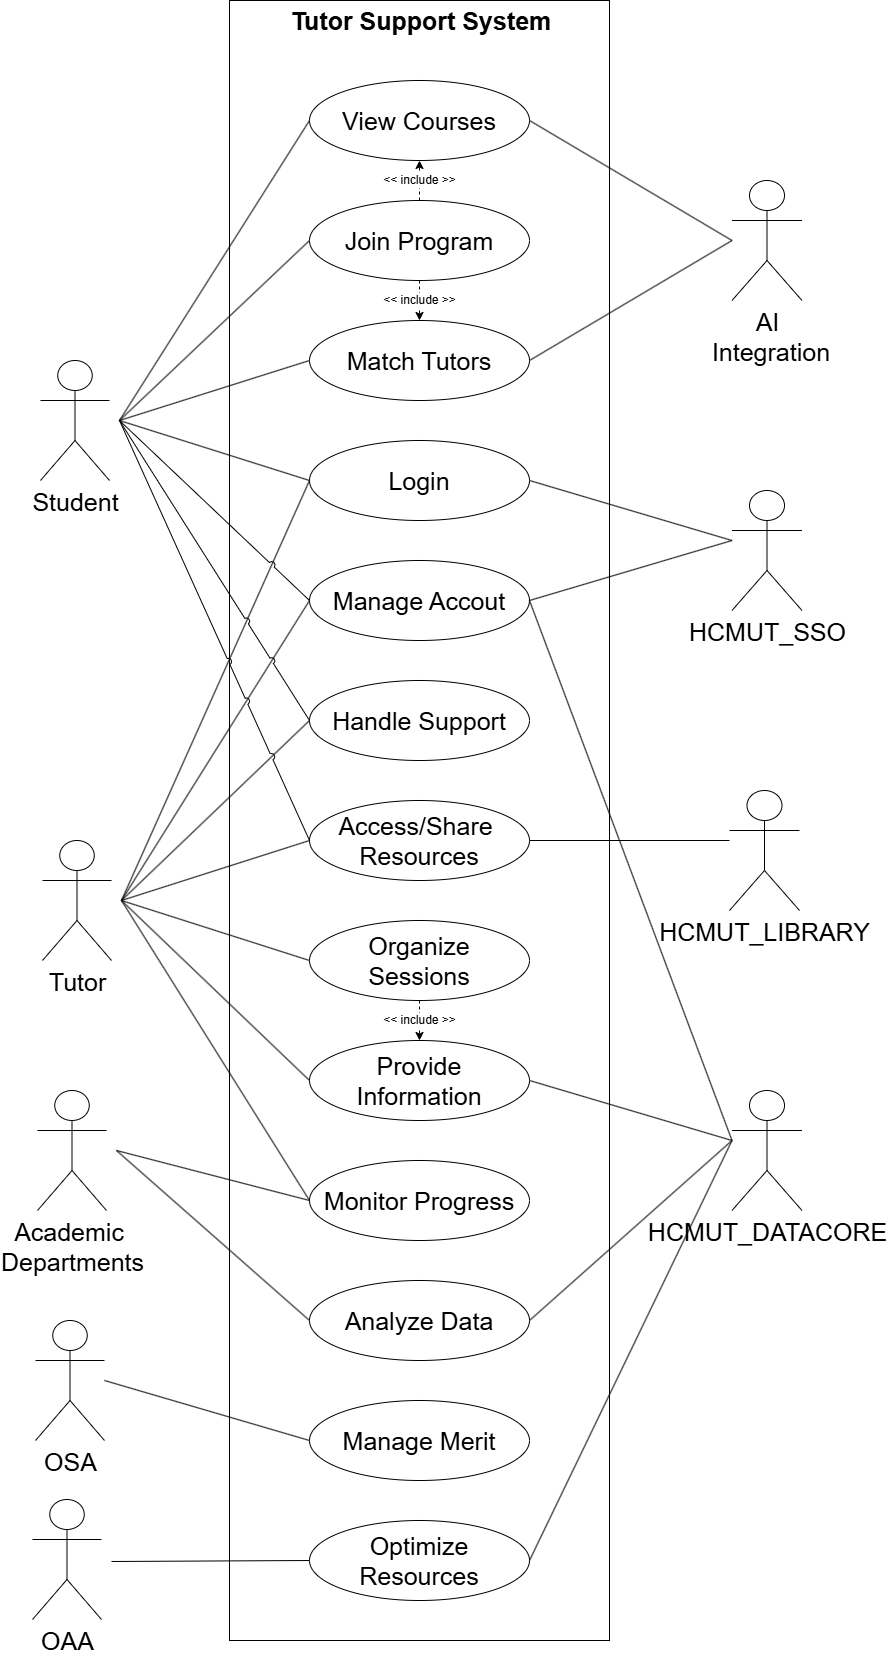

The diagram above was exported from draw.io. Its source (the exported page's mxGraphModel, read from the mxfile embedded in the PNG):
<mxGraphModel dx="1505" dy="1024" grid="1" gridSize="10" guides="1" tooltips="1" connect="1" arrows="1" fold="1" page="1" pageScale="1" pageWidth="850" pageHeight="1100" background="#ffffff" math="0" shadow="0">
  <root>
    <mxCell id="0" />
    <mxCell id="1" parent="0" />
    <mxCell id="36" value="" style="rounded=0;whiteSpace=wrap;html=1;opacity=0;fontSize=25;" parent="1" vertex="1">
      <mxGeometry x="842.5" y="1110" width="75" height="140" as="geometry" />
    </mxCell>
    <mxCell id="101" value="" style="rounded=0;whiteSpace=wrap;html=1;" vertex="1" parent="1">
      <mxGeometry x="340" y="40" width="380" height="1640" as="geometry" />
    </mxCell>
    <mxCell id="37" value="" style="rounded=0;whiteSpace=wrap;html=1;opacity=0;fontSize=25;" parent="1" vertex="1">
      <mxGeometry x="840" y="810" width="75" height="140" as="geometry" />
    </mxCell>
    <mxCell id="38" value="" style="rounded=0;whiteSpace=wrap;html=1;opacity=0;fontSize=25;" parent="1" vertex="1">
      <mxGeometry x="842.5" y="510" width="75" height="140" as="geometry" />
    </mxCell>
    <mxCell id="35" value="" style="rounded=0;whiteSpace=wrap;html=1;opacity=0;fontSize=25;" parent="1" vertex="1">
      <mxGeometry x="140" y="1360" width="75" height="120" as="geometry" />
    </mxCell>
    <mxCell id="34" value="" style="rounded=0;whiteSpace=wrap;html=1;opacity=0;fontSize=25;" parent="1" vertex="1">
      <mxGeometry x="147" y="1541" width="75" height="120" as="geometry" />
    </mxCell>
    <mxCell id="33" value="" style="rounded=0;whiteSpace=wrap;html=1;opacity=0;fontSize=25;" parent="1" vertex="1">
      <mxGeometry x="152" y="1140" width="75" height="100" as="geometry" />
    </mxCell>
    <mxCell id="32" value="" style="rounded=0;whiteSpace=wrap;html=1;opacity=0;fontSize=25;" parent="1" vertex="1">
      <mxGeometry x="157" y="880" width="75" height="120" as="geometry" />
    </mxCell>
    <mxCell id="31" value="" style="rounded=0;whiteSpace=wrap;html=1;opacity=0;fontSize=25;" parent="1" vertex="1">
      <mxGeometry x="155" y="400" width="75" height="120" as="geometry" />
    </mxCell>
    <mxCell id="3" value="" style="rounded=0;whiteSpace=wrap;html=1;opacity=0;fontSize=25;" parent="1" vertex="1">
      <mxGeometry x="842.5" y="210" width="75" height="140" as="geometry" />
    </mxCell>
    <mxCell id="4" value="Login" style="ellipse;whiteSpace=wrap;html=1;fontSize=25;" parent="1" vertex="1">
      <mxGeometry x="420" y="480" width="220" height="80" as="geometry" />
    </mxCell>
    <mxCell id="5" value="Student" style="shape=umlActor;verticalLabelPosition=bottom;verticalAlign=top;html=1;outlineConnect=0;fontSize=25;" parent="1" vertex="1">
      <mxGeometry x="151" y="400" width="69" height="120" as="geometry" />
    </mxCell>
    <mxCell id="6" value="Manage Accout" style="ellipse;whiteSpace=wrap;html=1;fontSize=25;" parent="1" vertex="1">
      <mxGeometry x="420" y="600" width="220" height="80" as="geometry" />
    </mxCell>
    <mxCell id="7" value="Match Tutors" style="ellipse;whiteSpace=wrap;html=1;fontSize=25;" parent="1" vertex="1">
      <mxGeometry x="420" y="360" width="220" height="80" as="geometry" />
    </mxCell>
    <mxCell id="8" value="&amp;lt;&amp;lt; include &amp;gt;&amp;gt;" style="edgeStyle=none;html=1;entryX=0.5;entryY=1;entryDx=0;entryDy=0;dashed=1;fontSize=12;" parent="1" source="10" target="11" edge="1">
      <mxGeometry relative="1" as="geometry">
        <mxPoint as="offset" />
      </mxGeometry>
    </mxCell>
    <mxCell id="9" value="&amp;lt;&amp;lt; include &amp;gt;&amp;gt;" style="edgeStyle=none;html=1;entryX=0.5;entryY=0;entryDx=0;entryDy=0;dashed=1;fontSize=12;" parent="1" source="10" target="7" edge="1">
      <mxGeometry relative="1" as="geometry" />
    </mxCell>
    <mxCell id="10" value="Join Program" style="ellipse;whiteSpace=wrap;html=1;fontSize=25;" parent="1" vertex="1">
      <mxGeometry x="420" y="240" width="220" height="80" as="geometry" />
    </mxCell>
    <mxCell id="11" value="View Courses" style="ellipse;whiteSpace=wrap;html=1;fontSize=25;" parent="1" vertex="1">
      <mxGeometry x="420" y="120" width="220" height="80" as="geometry" />
    </mxCell>
    <mxCell id="12" value="Provide&lt;div&gt;Information&lt;/div&gt;" style="ellipse;whiteSpace=wrap;html=1;fontSize=25;" parent="1" vertex="1">
      <mxGeometry x="420" y="1080" width="220" height="80" as="geometry" />
    </mxCell>
    <mxCell id="14" value="&amp;lt;&amp;lt; include &amp;gt;&amp;gt;" style="edgeStyle=none;html=1;dashed=1;fontSize=12;" parent="1" source="15" target="12" edge="1">
      <mxGeometry relative="1" as="geometry" />
    </mxCell>
    <mxCell id="15" value="Organize&lt;div&gt;Sessions&lt;/div&gt;" style="ellipse;whiteSpace=wrap;html=1;fontSize=25;" parent="1" vertex="1">
      <mxGeometry x="420" y="960" width="220" height="80" as="geometry" />
    </mxCell>
    <mxCell id="17" value="Monitor Progress" style="ellipse;whiteSpace=wrap;html=1;fontSize=25;" parent="1" vertex="1">
      <mxGeometry x="420" y="1200" width="220" height="80" as="geometry" />
    </mxCell>
    <mxCell id="18" value="Analyze Data" style="ellipse;whiteSpace=wrap;html=1;fontSize=25;" parent="1" vertex="1">
      <mxGeometry x="420" y="1320" width="220" height="80" as="geometry" />
    </mxCell>
    <mxCell id="19" value="Access/Share&amp;nbsp;&lt;div&gt;Resources&lt;/div&gt;" style="ellipse;whiteSpace=wrap;html=1;fontSize=25;" parent="1" vertex="1">
      <mxGeometry x="420" y="840" width="220" height="80" as="geometry" />
    </mxCell>
    <mxCell id="20" value="Handle Support" style="ellipse;whiteSpace=wrap;html=1;fontSize=25;" parent="1" vertex="1">
      <mxGeometry x="420" y="720" width="220" height="80" as="geometry" />
    </mxCell>
    <mxCell id="21" value="Tutor" style="shape=umlActor;verticalLabelPosition=bottom;verticalAlign=top;html=1;outlineConnect=0;fontSize=25;" parent="1" vertex="1">
      <mxGeometry x="153" y="880" width="69" height="120" as="geometry" />
    </mxCell>
    <mxCell id="23" value="Optimize Resources" style="ellipse;whiteSpace=wrap;html=1;fontSize=25;" parent="1" vertex="1">
      <mxGeometry x="420" y="1560" width="220" height="80" as="geometry" />
    </mxCell>
    <mxCell id="24" value="Manage&amp;nbsp;Merit" style="ellipse;whiteSpace=wrap;html=1;fontSize=25;" parent="1" vertex="1">
      <mxGeometry x="420" y="1440" width="220" height="80" as="geometry" />
    </mxCell>
    <mxCell id="25" value="Academic&amp;nbsp;&lt;div&gt;Departments&lt;/div&gt;" style="shape=umlActor;verticalLabelPosition=bottom;verticalAlign=top;html=1;outlineConnect=0;fontSize=25;" parent="1" vertex="1">
      <mxGeometry x="148" y="1130" width="69" height="120" as="geometry" />
    </mxCell>
    <mxCell id="26" value="OAA" style="shape=umlActor;verticalLabelPosition=bottom;verticalAlign=top;html=1;outlineConnect=0;fontSize=25;" parent="1" vertex="1">
      <mxGeometry x="143" y="1539" width="69" height="120" as="geometry" />
    </mxCell>
    <mxCell id="27" value="OSA" style="shape=umlActor;verticalLabelPosition=bottom;verticalAlign=top;html=1;outlineConnect=0;fontSize=25;" parent="1" vertex="1">
      <mxGeometry x="146" y="1360" width="69" height="120" as="geometry" />
    </mxCell>
    <mxCell id="28" value="HCMUT_SSO" style="shape=umlActor;verticalLabelPosition=bottom;verticalAlign=top;html=1;outlineConnect=0;fontSize=25;" parent="1" vertex="1">
      <mxGeometry x="842.5" y="530" width="70" height="120" as="geometry" />
    </mxCell>
    <mxCell id="29" value="HCMUT_LIBRARY" style="shape=umlActor;verticalLabelPosition=bottom;verticalAlign=top;html=1;outlineConnect=0;fontSize=25;" parent="1" vertex="1">
      <mxGeometry x="840" y="830" width="70" height="120" as="geometry" />
    </mxCell>
    <mxCell id="30" value="HCMUT_DATACORE" style="shape=umlActor;verticalLabelPosition=bottom;verticalAlign=top;html=1;outlineConnect=0;fontSize=25;" parent="1" vertex="1">
      <mxGeometry x="842.5" y="1130" width="70" height="120" as="geometry" />
    </mxCell>
    <mxCell id="39" value="" style="endArrow=none;html=1;exitX=1;exitY=0.5;exitDx=0;exitDy=0;entryX=0;entryY=0.5;entryDx=0;entryDy=0;fontSize=25;" parent="1" source="31" target="11" edge="1">
      <mxGeometry width="50" height="50" relative="1" as="geometry">
        <mxPoint x="320" y="360" as="sourcePoint" />
        <mxPoint x="370" y="310" as="targetPoint" />
      </mxGeometry>
    </mxCell>
    <mxCell id="40" value="" style="endArrow=none;html=1;exitX=1;exitY=0.5;exitDx=0;exitDy=0;entryX=0;entryY=0.5;entryDx=0;entryDy=0;fontSize=25;" parent="1" source="31" target="10" edge="1">
      <mxGeometry width="50" height="50" relative="1" as="geometry">
        <mxPoint x="285" y="460" as="sourcePoint" />
        <mxPoint x="450" y="170" as="targetPoint" />
      </mxGeometry>
    </mxCell>
    <mxCell id="41" value="" style="endArrow=none;html=1;exitX=1;exitY=0.5;exitDx=0;exitDy=0;entryX=0;entryY=0.5;entryDx=0;entryDy=0;fontSize=25;" parent="1" source="31" target="7" edge="1">
      <mxGeometry width="50" height="50" relative="1" as="geometry">
        <mxPoint x="285" y="460" as="sourcePoint" />
        <mxPoint x="450" y="290" as="targetPoint" />
      </mxGeometry>
    </mxCell>
    <mxCell id="42" value="" style="endArrow=none;html=1;exitX=1;exitY=0.5;exitDx=0;exitDy=0;entryX=0;entryY=0.5;entryDx=0;entryDy=0;fontSize=25;" parent="1" source="31" target="4" edge="1">
      <mxGeometry width="50" height="50" relative="1" as="geometry">
        <mxPoint x="285" y="460" as="sourcePoint" />
        <mxPoint x="450" y="410" as="targetPoint" />
      </mxGeometry>
    </mxCell>
    <mxCell id="46" value="" style="endArrow=none;html=1;exitX=1;exitY=0.5;exitDx=0;exitDy=0;entryX=0;entryY=0.5;entryDx=0;entryDy=0;fontSize=25;" parent="1" source="32" target="20" edge="1">
      <mxGeometry width="50" height="50" relative="1" as="geometry">
        <mxPoint x="285" y="860" as="sourcePoint" />
        <mxPoint x="370" y="1270" as="targetPoint" />
      </mxGeometry>
    </mxCell>
    <mxCell id="47" value="" style="endArrow=none;html=1;exitX=1;exitY=0.5;exitDx=0;exitDy=0;entryX=0;entryY=0.5;entryDx=0;entryDy=0;fontSize=25;" parent="1" source="32" target="19" edge="1">
      <mxGeometry width="50" height="50" relative="1" as="geometry">
        <mxPoint x="275" y="900" as="sourcePoint" />
        <mxPoint x="450" y="890" as="targetPoint" />
      </mxGeometry>
    </mxCell>
    <mxCell id="48" value="" style="endArrow=none;html=1;exitX=1;exitY=0.5;exitDx=0;exitDy=0;entryX=0;entryY=0.5;entryDx=0;entryDy=0;fontSize=25;" parent="1" source="32" target="6" edge="1">
      <mxGeometry width="50" height="50" relative="1" as="geometry">
        <mxPoint x="275" y="900" as="sourcePoint" />
        <mxPoint x="450" y="770" as="targetPoint" />
      </mxGeometry>
    </mxCell>
    <mxCell id="49" value="" style="endArrow=none;html=1;exitX=1;exitY=0.5;exitDx=0;exitDy=0;entryX=0;entryY=0.5;entryDx=0;entryDy=0;fontSize=25;" parent="1" source="32" target="4" edge="1">
      <mxGeometry width="50" height="50" relative="1" as="geometry">
        <mxPoint x="275" y="900" as="sourcePoint" />
        <mxPoint x="450" y="650" as="targetPoint" />
      </mxGeometry>
    </mxCell>
    <mxCell id="51" value="" style="endArrow=none;html=1;exitX=1;exitY=0.5;exitDx=0;exitDy=0;entryX=0;entryY=0.5;entryDx=0;entryDy=0;fontSize=25;" parent="1" source="32" target="15" edge="1">
      <mxGeometry width="50" height="50" relative="1" as="geometry">
        <mxPoint x="275" y="900" as="sourcePoint" />
        <mxPoint x="450" y="1010" as="targetPoint" />
      </mxGeometry>
    </mxCell>
    <mxCell id="52" value="" style="endArrow=none;html=1;exitX=1;exitY=0.5;exitDx=0;exitDy=0;entryX=0;entryY=0.5;entryDx=0;entryDy=0;fontSize=25;" parent="1" source="32" target="12" edge="1">
      <mxGeometry width="50" height="50" relative="1" as="geometry">
        <mxPoint x="275" y="900" as="sourcePoint" />
        <mxPoint x="450" y="1130" as="targetPoint" />
      </mxGeometry>
    </mxCell>
    <mxCell id="53" value="" style="endArrow=none;html=1;exitX=1;exitY=0.5;exitDx=0;exitDy=0;entryX=0;entryY=0.5;entryDx=0;entryDy=0;fontSize=25;" parent="1" source="32" target="17" edge="1">
      <mxGeometry width="50" height="50" relative="1" as="geometry">
        <mxPoint x="275" y="900" as="sourcePoint" />
        <mxPoint x="450" y="1250" as="targetPoint" />
      </mxGeometry>
    </mxCell>
    <mxCell id="54" value="" style="endArrow=none;html=1;exitX=1;exitY=0.5;exitDx=0;exitDy=0;entryX=0;entryY=0.5;entryDx=0;entryDy=0;fontSize=25;" parent="1" source="33" target="17" edge="1">
      <mxGeometry width="50" height="50" relative="1" as="geometry">
        <mxPoint x="285" y="1210" as="sourcePoint" />
        <mxPoint x="460" y="1560" as="targetPoint" />
      </mxGeometry>
    </mxCell>
    <mxCell id="55" value="" style="endArrow=none;html=1;exitX=1;exitY=0.5;exitDx=0;exitDy=0;entryX=0;entryY=0.5;entryDx=0;entryDy=0;fontSize=25;" parent="1" source="33" target="18" edge="1">
      <mxGeometry width="50" height="50" relative="1" as="geometry">
        <mxPoint x="295" y="1320" as="sourcePoint" />
        <mxPoint x="450" y="1250" as="targetPoint" />
      </mxGeometry>
    </mxCell>
    <mxCell id="57" value="" style="endArrow=none;html=1;entryX=0;entryY=0.5;entryDx=0;entryDy=0;exitX=1;exitY=0.5;exitDx=0;exitDy=0;fontSize=25;" parent="1" source="34" target="23" edge="1">
      <mxGeometry width="50" height="50" relative="1" as="geometry">
        <mxPoint x="295" y="1680" as="sourcePoint" />
        <mxPoint x="450" y="1610" as="targetPoint" />
      </mxGeometry>
    </mxCell>
    <mxCell id="58" value="" style="endArrow=none;html=1;entryX=0;entryY=0.5;entryDx=0;entryDy=0;exitX=1;exitY=0.5;exitDx=0;exitDy=0;fontSize=25;" parent="1" source="35" target="24" edge="1">
      <mxGeometry width="50" height="50" relative="1" as="geometry">
        <mxPoint x="300" y="1470" as="sourcePoint" />
        <mxPoint x="455" y="1520" as="targetPoint" />
      </mxGeometry>
    </mxCell>
    <mxCell id="71" value="AI&lt;br&gt;&amp;nbsp;Integration" style="shape=umlActor;verticalLabelPosition=bottom;verticalAlign=top;html=1;outlineConnect=0;fontSize=25;" parent="1" vertex="1">
      <mxGeometry x="842.5" y="220" width="70" height="120" as="geometry" />
    </mxCell>
    <mxCell id="72" value="" style="endArrow=none;html=1;exitX=0;exitY=0.5;exitDx=0;exitDy=0;entryX=1;entryY=0.5;entryDx=0;entryDy=0;fontSize=25;" parent="1" source="3" target="7" edge="1">
      <mxGeometry width="50" height="50" relative="1" as="geometry">
        <mxPoint x="890" y="430" as="sourcePoint" />
        <mxPoint x="650" y="400" as="targetPoint" />
      </mxGeometry>
    </mxCell>
    <mxCell id="73" value="" style="endArrow=none;html=1;exitX=0;exitY=0.5;exitDx=0;exitDy=0;entryX=1;entryY=0.5;entryDx=0;entryDy=0;fontSize=25;" parent="1" source="3" target="11" edge="1">
      <mxGeometry width="50" height="50" relative="1" as="geometry">
        <mxPoint x="870" y="260" as="sourcePoint" />
        <mxPoint x="720" y="150" as="targetPoint" />
      </mxGeometry>
    </mxCell>
    <mxCell id="74" value="&lt;font&gt;&lt;b&gt;Tutor Support System&lt;/b&gt;&lt;/font&gt;" style="text;html=1;align=center;verticalAlign=middle;whiteSpace=wrap;rounded=0;fontSize=25;" parent="1" vertex="1">
      <mxGeometry x="212" y="40" width="640" height="40" as="geometry" />
    </mxCell>
    <mxCell id="43" value="" style="endArrow=none;html=1;exitX=1;exitY=0.5;exitDx=0;exitDy=0;entryX=0;entryY=0.5;entryDx=0;entryDy=0;fontSize=25;jumpStyle=arc;" parent="1" source="31" target="6" edge="1">
      <mxGeometry width="50" height="50" relative="1" as="geometry">
        <mxPoint x="285" y="460" as="sourcePoint" />
        <mxPoint x="450" y="530" as="targetPoint" />
      </mxGeometry>
    </mxCell>
    <mxCell id="44" value="" style="endArrow=none;html=1;exitX=1;exitY=0.5;exitDx=0;exitDy=0;entryX=0;entryY=0.5;entryDx=0;entryDy=0;fontSize=25;jumpStyle=arc;" parent="1" source="31" target="19" edge="1">
      <mxGeometry width="50" height="50" relative="1" as="geometry">
        <mxPoint x="285" y="460" as="sourcePoint" />
        <mxPoint x="450" y="650" as="targetPoint" />
      </mxGeometry>
    </mxCell>
    <mxCell id="45" value="" style="endArrow=none;html=1;exitX=1;exitY=0.5;exitDx=0;exitDy=0;entryX=0;entryY=0.5;entryDx=0;entryDy=0;fontSize=25;jumpStyle=arc;" parent="1" source="31" target="20" edge="1">
      <mxGeometry width="50" height="50" relative="1" as="geometry">
        <mxPoint x="285" y="460" as="sourcePoint" />
        <mxPoint x="450" y="770" as="targetPoint" />
      </mxGeometry>
    </mxCell>
    <mxCell id="64" value="" style="endArrow=none;html=1;entryX=1;entryY=0.5;entryDx=0;entryDy=0;exitX=0;exitY=0.5;exitDx=0;exitDy=0;fontSize=25;jumpStyle=arc;" parent="1" source="37" target="19" edge="1">
      <mxGeometry width="50" height="50" relative="1" as="geometry">
        <mxPoint x="900" y="980" as="sourcePoint" />
        <mxPoint x="660" y="420" as="targetPoint" />
      </mxGeometry>
    </mxCell>
    <mxCell id="102" value="" style="endArrow=none;html=1;entryX=1;entryY=0.5;entryDx=0;entryDy=0;exitX=0;exitY=0.5;exitDx=0;exitDy=0;" edge="1" parent="1" source="38" target="4">
      <mxGeometry width="50" height="50" relative="1" as="geometry">
        <mxPoint x="580" y="610" as="sourcePoint" />
        <mxPoint x="630" y="560" as="targetPoint" />
      </mxGeometry>
    </mxCell>
    <mxCell id="103" value="" style="endArrow=none;html=1;entryX=1;entryY=0.5;entryDx=0;entryDy=0;exitX=0;exitY=0.5;exitDx=0;exitDy=0;" edge="1" parent="1" source="38" target="6">
      <mxGeometry width="50" height="50" relative="1" as="geometry">
        <mxPoint x="820" y="530" as="sourcePoint" />
        <mxPoint x="650" y="530" as="targetPoint" />
      </mxGeometry>
    </mxCell>
    <mxCell id="105" value="" style="endArrow=none;html=1;exitX=0;exitY=0.5;exitDx=0;exitDy=0;entryX=1;entryY=0.5;entryDx=0;entryDy=0;" edge="1" parent="1" source="36" target="18">
      <mxGeometry width="50" height="50" relative="1" as="geometry">
        <mxPoint x="853" y="1190" as="sourcePoint" />
        <mxPoint x="650" y="1610" as="targetPoint" />
      </mxGeometry>
    </mxCell>
    <mxCell id="106" value="" style="endArrow=none;html=1;entryX=1;entryY=0.5;entryDx=0;entryDy=0;exitX=0;exitY=0.5;exitDx=0;exitDy=0;" edge="1" parent="1" source="36" target="12">
      <mxGeometry width="50" height="50" relative="1" as="geometry">
        <mxPoint x="790" y="1140" as="sourcePoint" />
        <mxPoint x="650" y="1370" as="targetPoint" />
      </mxGeometry>
    </mxCell>
    <mxCell id="107" value="" style="endArrow=none;html=1;entryX=1;entryY=0.5;entryDx=0;entryDy=0;exitX=0;exitY=0.5;exitDx=0;exitDy=0;" edge="1" parent="1" source="36" target="6">
      <mxGeometry width="50" height="50" relative="1" as="geometry">
        <mxPoint x="800" y="1130" as="sourcePoint" />
        <mxPoint x="650" y="1130" as="targetPoint" />
      </mxGeometry>
    </mxCell>
    <mxCell id="104" value="" style="endArrow=none;html=1;exitX=0;exitY=0.5;exitDx=0;exitDy=0;entryX=1;entryY=0.5;entryDx=0;entryDy=0;jumpStyle=gap;" edge="1" parent="1" source="36" target="23">
      <mxGeometry width="50" height="50" relative="1" as="geometry">
        <mxPoint x="973" y="1240" as="sourcePoint" />
        <mxPoint x="880" y="1650" as="targetPoint" />
      </mxGeometry>
    </mxCell>
  </root>
</mxGraphModel>